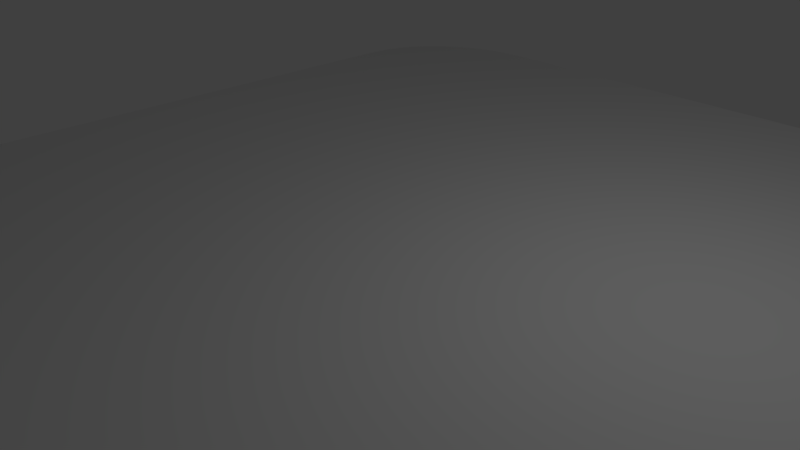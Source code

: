 # Source: centralRhombObscacle2.blend  (saved by Blender 2.79.0; exported with 4.5.12 LTS)
import bpy
from mathutils import Matrix  # noqa: F401  (used for matrix-valued properties, if any)

bpy.ops.wm.read_factory_settings(use_empty=True)
scene = bpy.context.scene
scene.name = 'Scene'

# ---- collections
col_collection_1 = bpy.data.collections.new('Collection 1'); scene.collection.children.link(col_collection_1)

# ---- materials (node trees are filled in below, after node groups)
mat_material = bpy.data.materials.new('Material')
mat_material.alpha_threshold = 0.0
mat_material.use_transparent_shadow = False
mat_material.roughness = 0.5
mat_material.line_color = (0.0, 0.0, 0.0, 1.0)

# ---- material node trees

# ---- world
world_world = bpy.data.worlds.new('World'); scene.world = world_world
world_world.color = (0.05088, 0.05088, 0.05088)
world_world.use_sun_shadow = False
world_world.sun_shadow_jitter_overblur = 0.0
world_world.cycles.sampling_method = 'MANUAL'

# ---- cameras
cam_camera = bpy.data.cameras.new('Camera')
cam_camera.clip_end = 100.0
cam_camera.lens = 35.0
cam_camera.sensor_width = 32.0
cam_camera.sensor_height = 18.0
cam_camera.ortho_scale = 7.314
cam_camera.dof.focus_distance = 0.0
cam_camera.dof.aperture_fstop = 128.0

# ---- lights
light_lamp = bpy.data.lights.new('Lamp', 'POINT')
light_lamp.transmission_factor = 0.0
light_lamp.cutoff_distance = 30.0
light_lamp.energy = 100.0
light_lamp.shadow_buffer_clip_start = 1.001
light_lamp.shadow_soft_size = 0.1
light_lamp.shadow_maximum_resolution = 0.006
light_lamp.use_absolute_resolution = True

# ---- meshes
me_cube = bpy.data.meshes.new('Cube')
me_cube.from_pydata([(4.139e-08, 0.5, -0.5), (4.139e-08, -0.5, -0.5), (-0.5787, -0.5, -0.5), (4.553e-07, 0.5, 0.5), (-4.967e-07, -0.5, 0.5), (-0.5787, -0.5, 0.5), (-0.5787, 0.3644, -0.5), (-0.3527, 0.5, -0.5), (-0.5744, 0.3908, -0.5), (-0.5615, 0.4163, -0.5), (-0.5406, 0.4397, -0.5), (-0.5125, 0.4603, -0.5), (-0.4783, 0.4771, -0.5), (-0.4392, 0.4897, -0.5), (-0.3968, 0.4974, -0.5), (-0.3527, 0.5, 0.5), (-0.5787, 0.3644, 0.5), (-0.3968, 0.4974, 0.5), (-0.4392, 0.4897, 0.5), (-0.4783, 0.4771, 0.5), (-0.5125, 0.4603, 0.5), (-0.5406, 0.4397, 0.5), (-0.5615, 0.4163, 0.5), (-0.5744, 0.3908, 0.5), (-0.5744, 0.3908, 0.5), (-0.5615, 0.4163, 0.5), (-0.5406, 0.4397, 0.5), (-0.5125, 0.4603, 0.5), (-0.4783, 0.4771, 0.5), (-0.4392, 0.4897, 0.5), (-0.3968, 0.4974, 0.5), (-0.5787, 0.3644, 0.5), (-0.3527, 0.5, 0.5), (-0.3968, 0.4974, -0.5), (-0.4392, 0.4897, -0.5), (-0.4783, 0.4771, -0.5), (-0.5125, 0.4603, -0.5), (-0.5406, 0.4397, -0.5), (-0.5615, 0.4163, -0.5), (-0.5744, 0.3908, -0.5), (-0.3527, 0.5, -0.5), (-0.5787, 0.3644, -0.5)], [], [(2, 5, 16, 6), (0, 3, 4, 1), (1, 4, 5, 2), (3, 15, 17, 18, 19, 20, 21, 22, 23, 16, 5, 4), (0, 1, 2, 6, 8, 9, 10, 11, 12, 13, 14, 7), (3, 0, 7, 15), (41, 31, 24, 39), (39, 24, 25, 38), (38, 25, 26, 37), (37, 26, 27, 36), (36, 27, 28, 35), (35, 28, 29, 34), (34, 29, 30, 33), (33, 30, 32, 40)])
me_cube.polygons.foreach_set('use_smooth', [0, 0, 0, 0, 0, 0, 1, 1, 1, 1, 1, 1, 1, 1])
me_cube.materials.append(mat_material)
me_cube.use_remesh_preserve_volume = False
me_cube.use_remesh_preserve_attributes = False
me_cube.use_mirror_vertex_groups = False
me_cube.update()

# ---- objects
ob_cube = bpy.data.objects.new('Cube', me_cube)
ob_lamp = bpy.data.objects.new('Lamp', light_lamp)
ob_camera = bpy.data.objects.new('Camera', cam_camera)

# ---- transforms, parenting, visibility, modifiers, constraints
ob_cube.location = (0.0, 0.0, 0.0)
ob_cube.scale = (10.0, 14.4, 1.0)
ob_cube.lock_rotations_4d = False
ob_cube.empty_display_type = 'ARROWS'
ob_cube.lineart.crease_threshold = 0.0
_m = ob_cube.modifiers.new('Mirror', 'MIRROR')
ob_lamp.location = (4.076, 1.005, 5.904)
ob_lamp.rotation_euler = (0.6503, 0.05522, 1.866)
ob_lamp.lock_rotations_4d = False
ob_lamp.empty_display_type = 'ARROWS'
ob_lamp.color = (0.0, 0.0, 0.0, 0.0)
ob_lamp.lineart.crease_threshold = 0.0
ob_camera.location = (7.481, -6.508, 5.344)
ob_camera.rotation_euler = (1.109, 0.0, 0.8149)
ob_camera.lock_rotations_4d = False
ob_camera.empty_display_type = 'ARROWS'
ob_camera.color = (0.0, 0.0, 0.0, 0.0)
ob_camera.display_type = 'WIRE'
ob_camera.lineart.crease_threshold = 0.0

# ---- collection membership
col_collection_1.objects.link(ob_cube)
col_collection_1.objects.link(ob_lamp)
col_collection_1.objects.link(ob_camera)

# ---- scene / render settings (as saved in the file)
scene.camera = ob_camera
scene.frame_start = 1; scene.frame_end = 250; scene.frame_set(1)
scene.render.engine = 'BLENDER_EEVEE_NEXT'
scene.render.resolution_percentage = 50
scene.render.dither_intensity = 0.0
scene.cycles.use_denoising = False
scene.cycles.samples = 128
scene.cycles.sampling_pattern = 'TABULATED_SOBOL'
scene.cycles.use_adaptive_sampling = False
scene.cycles.use_light_tree = False
scene.cycles.blur_glossy = 0.0
scene.cycles.sample_clamp_indirect = 0.0
scene.view_settings.view_transform = 'Standard'
bpy.context.view_layer.update()
